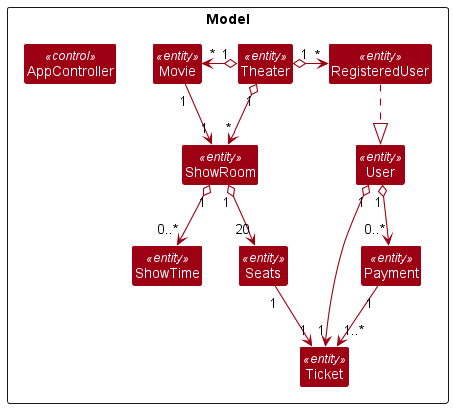

The diagram above was rendered by PlantUML. Its source (embedded in the PNG):
@startuml
!include style.puml
skinparam arrowThickness 1.1
skinparam arrowColor MODEL_COLOR
skinparam classBackgroundColor MODEL_COLOR
skinparam classAttributeFontColor white

Package Model <<Rectangle>>{

Class User <<entity>>
Class RegisteredUser <<entity>>
Class Movie <<entity>>
Class Theater <<entity>>
Class ShowRoom <<entity>>
Class ShowTime <<entity>>
Class Seats <<entity>>
Class Ticket <<entity>>
Class Payment <<entity>>
Class AppController <<control>>
}

RegisteredUser .down.|> User

User "1" o-down-> "0..*" Payment
User "1" o-down-> "1" Ticket

Payment "1" --> "1..*" Ticket

Theater "1" o-right-> "*" RegisteredUser
Theater "1" o-left-> "*" Movie
Theater "1" o-down-> "*" ShowRoom

Movie "1" -> "1" ShowRoom

ShowRoom "1" o--> "0..*" ShowTime
ShowRoom "1" o-down-> "20" Seats

Seats "1" -down-> "1" Ticket
@enduml